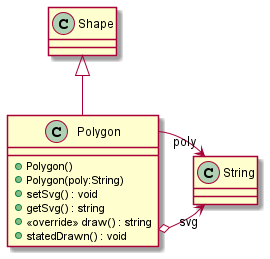

The diagram above was rendered by PlantUML. Its source (embedded in the PNG):
@startuml
class Polygon {
    + Polygon()
    + Polygon(poly:String)
    + setSvg() : void
    + getSvg() : string
    + <<override>> draw() : string
    + statedDrawn() : void
}
Shape <|-- Polygon
Polygon o-> "svg" String
Polygon --> "poly" String
@enduml